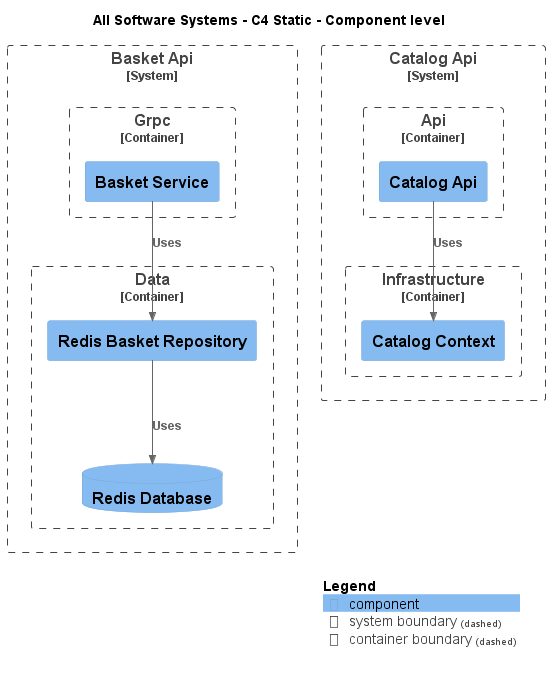

The diagram above was rendered by PlantUML. Its source (embedded in the PNG):
@startuml
!include .c4s\C4_Component.puml

AddElementTag("c4interflow:lifecycle:new", $bgColor=green, $fontColor=#ffffff, $borderColor=green, $shadowing="False")
AddElementTag("c4interflow:lifecycle:changed", $bgColor=orange, $fontColor=#ffffff, $borderColor=orange, $shadowing="False")
AddElementTag("c4interflow:lifecycle:removed", $bgColor=red, $fontColor=#ffffff, $borderColor=red, $shadowing="False")

AddRelTag("c4interflow:lifecycle:new", $textColor=green, $lineColor=green)
AddRelTag("c4interflow:lifecycle:changed", $textColor=orange, $lineColor=orange)
AddRelTag("c4interflow:lifecycle:removed", $textColor=red, $lineColor=red)

SHOW_PERSON_PORTRAIT()
LAYOUT_TOP_DOWN()

skinparam linetype polyline

title All Software Systems - C4 Static - Component level


System_Boundary(DotNetEShop.SoftwareSystems.BasketApi, "Basket Api") {
    
Container_Boundary(DotNetEShop.SoftwareSystems.BasketApi.Containers.Data, "Data") {
    Component(DotNetEShop.SoftwareSystems.BasketApi.Containers.Data.Components.RedisBasketRepository, "Redis Basket Repository", "", "")
    ComponentDb(DotNetEShop.SoftwareSystems.BasketApi.Containers.Data.Components.RedisDatabase, "Redis Database", "", "")
}
    
Container_Boundary(DotNetEShop.SoftwareSystems.BasketApi.Containers.Grpc, "Grpc") {
    Component(DotNetEShop.SoftwareSystems.BasketApi.Containers.Grpc.Components.BasketService, "Basket Service", "", "")
}
}

System_Boundary(DotNetEShop.SoftwareSystems.CatalogApi, "Catalog Api") {
    
Container_Boundary(DotNetEShop.SoftwareSystems.CatalogApi.Containers.Api, "Api") {
    Component(DotNetEShop.SoftwareSystems.CatalogApi.Containers.Api.Components.CatalogApi, "Catalog Api", "", "")
}
    
Container_Boundary(DotNetEShop.SoftwareSystems.CatalogApi.Containers.Infrastructure, "Infrastructure") {
    Component(DotNetEShop.SoftwareSystems.CatalogApi.Containers.Infrastructure.Components.CatalogContext, "Catalog Context", "", "")
}
}

Rel(DotNetEShop.SoftwareSystems.BasketApi.Containers.Data.Components.RedisBasketRepository, DotNetEShop.SoftwareSystems.BasketApi.Containers.Data.Components.RedisDatabase, "Uses")
Rel(DotNetEShop.SoftwareSystems.BasketApi.Containers.Grpc.Components.BasketService, DotNetEShop.SoftwareSystems.BasketApi.Containers.Data.Components.RedisBasketRepository, "Uses")
Rel(DotNetEShop.SoftwareSystems.CatalogApi.Containers.Api.Components.CatalogApi, DotNetEShop.SoftwareSystems.CatalogApi.Containers.Infrastructure.Components.CatalogContext, "Uses")


SHOW_LEGEND()
@enduml